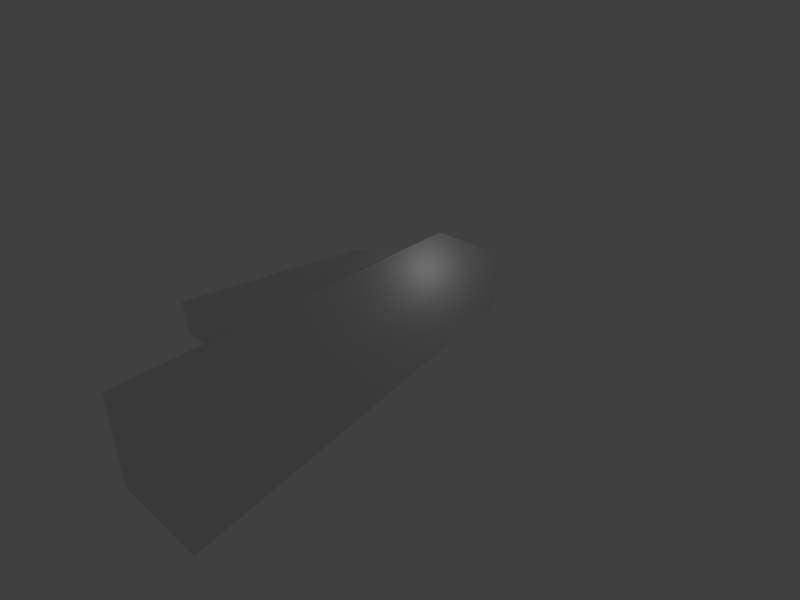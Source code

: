 # Source: Test_Version_1.blend  (saved by Blender 2.77.0; exported with 4.5.12 LTS)
import bpy
from mathutils import Matrix  # noqa: F401  (used for matrix-valued properties, if any)

bpy.ops.wm.read_factory_settings(use_empty=True)
scene = bpy.context.scene
scene.name = 'Scene'

# ---- collections
col_collection_1 = bpy.data.collections.new('Collection 1'); scene.collection.children.link(col_collection_1)
col_collection_9 = bpy.data.collections.new('Collection 9'); scene.collection.children.link(col_collection_9)

# ---- world
world_world = bpy.data.worlds.new('World'); scene.world = world_world
world_world.color = (0.05088, 0.05088, 0.05088)
world_world.use_sun_shadow = False
world_world.sun_shadow_jitter_overblur = 0.0
world_world.cycles.sampling_method = 'MANUAL'

# ---- cameras
cam_camera = bpy.data.cameras.new('Camera')
cam_camera.clip_end = 100.0
cam_camera.lens = 3.6
cam_camera.sensor_width = 32.0
cam_camera.sensor_height = 18.0
cam_camera.ortho_scale = 7.314
cam_camera.dof.focus_distance = 0.0
cam_camera.dof.aperture_fstop = 128.0

# ---- lights
light_lamp = bpy.data.lights.new('Lamp', 'POINT')
light_lamp.transmission_factor = 0.0
light_lamp.cutoff_distance = 30.0
light_lamp.energy = 100.0
light_lamp.shadow_buffer_clip_start = 1.001
light_lamp.shadow_soft_size = 0.1
light_lamp.shadow_maximum_resolution = 0.006
light_lamp.use_absolute_resolution = True

# ---- meshes
me_plane = bpy.data.meshes.new('Plane')
me_plane.from_pydata([(-18.47, -31.73, -20.08), (-9.872, -28.16, -27.75), (-0.1091, 4.219, 1.89), (5.685, 8.506, -0.5096), (4.227, 10.42, 5.345), (-15.45, -26.47, -17.07), (-24.05, -30.04, -9.4), (-1.568, 6.131, 7.745)], [], [(0, 1, 3, 2), (3, 1, 5, 4), (2, 3, 4, 7), (0, 2, 7, 6), (6, 7, 4, 5), (1, 0, 6, 5)])
me_plane.use_remesh_preserve_volume = False
me_plane.use_remesh_preserve_attributes = False
me_plane.use_mirror_vertex_groups = False
me_plane.update()
me_cube_001 = bpy.data.meshes.new('Cube.001')
me_cube_001.from_pydata([(-1.401, -13.93, 4.75), (-3.403, -13.38, 8.351), (8.949, 4.143, 11.4), (7.543, 5.268, 14.12), (4.978, -9.94, 1.014), (2.99, -9.069, 5.505), (13.83, 6.618, 10.09), (12.9, 7.74, 13.27)], [], [(1, 3, 2, 0), (3, 7, 6, 2), (7, 5, 4, 6), (5, 1, 0, 4), (0, 2, 6, 4), (5, 7, 3, 1)])
me_cube_001.use_remesh_preserve_volume = False
me_cube_001.use_remesh_preserve_attributes = False
me_cube_001.use_mirror_vertex_groups = False
me_cube_001.update()

# ---- objects
ob_plane = bpy.data.objects.new('Plane', me_plane)
ob_empty = bpy.data.objects.new('Empty', None)
ob_lamp = bpy.data.objects.new('Lamp', light_lamp)
ob_camera = bpy.data.objects.new('Camera', cam_camera)
ob_cube = bpy.data.objects.new('Cube', me_cube_001)

# ---- transforms, parenting, visibility, modifiers, constraints
ob_plane.location = (2.668, 0.0, 0.0)
ob_plane.lineart.crease_threshold = 0.0
ob_empty.location = (-22.27, -47.83, -32.85)
ob_empty.rotation_euler = (1.109, 0.01082, 0.8149)
ob_empty.empty_display_type = 'IMAGE'
ob_empty.empty_display_size = 100.0
ob_empty.empty_image_offset = (0.0, 0.0)
ob_empty.color = (1.0, 1.0, 1.0, 0.1757)
ob_empty.lineart.crease_threshold = 0.0
ob_lamp.location = (4.076, 1.005, 5.904)
ob_lamp.rotation_euler = (0.6503, 0.05522, 1.866)
ob_lamp.lock_rotations_4d = False
ob_lamp.empty_display_type = 'ARROWS'
ob_lamp.color = (0.0, 0.0, 0.0, 0.0)
ob_lamp.lineart.crease_threshold = 0.0
ob_camera.location = (7.481, -6.508, 5.344)
ob_camera.rotation_euler = (1.109, 0.01082, 0.8149)
ob_camera.lock_rotations_4d = False
ob_camera.empty_display_type = 'ARROWS'
ob_camera.color = (0.0, 0.0, 0.0, 0.0)
ob_camera.display_type = 'WIRE'
ob_camera.lineart.crease_threshold = 0.0
ob_cube.location = (-15.17, -6.189, -7.96)
ob_cube.lineart.crease_threshold = 0.0

# ---- collection membership
col_collection_1.objects.link(ob_plane)
col_collection_1.objects.link(ob_empty)
col_collection_1.objects.link(ob_lamp)
col_collection_1.objects.link(ob_camera)
col_collection_9.objects.link(ob_cube)

# ---- scene / render settings (as saved in the file)
scene.camera = ob_camera
scene.frame_start = 1; scene.frame_end = 250; scene.frame_set(1)
scene.render.engine = 'BLENDER_EEVEE_NEXT'
scene.render.resolution_x = 1800
scene.render.resolution_y = 1349
scene.render.dither_intensity = 0.0
scene.cycles.use_denoising = False
scene.cycles.samples = 128
scene.cycles.sampling_pattern = 'TABULATED_SOBOL'
scene.cycles.light_sampling_threshold = 0.0
scene.cycles.use_adaptive_sampling = False
scene.cycles.use_light_tree = False
scene.cycles.blur_glossy = 0.0
scene.cycles.sample_clamp_indirect = 0.0
scene.view_settings.view_transform = 'Standard'
bpy.context.view_layer.update()
